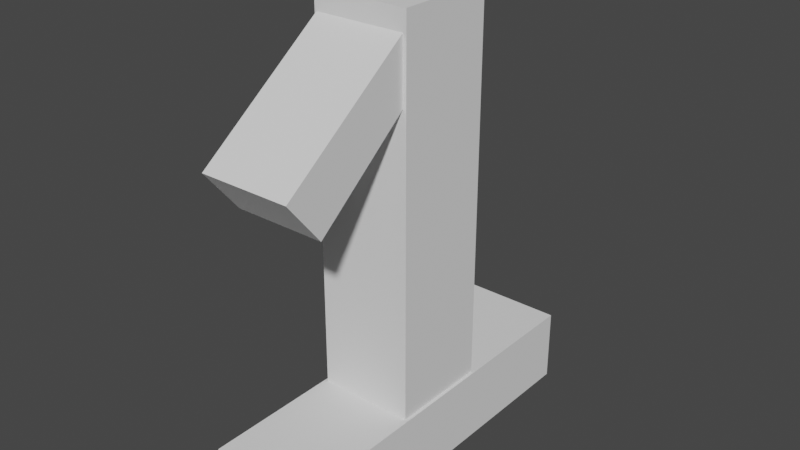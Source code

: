 # Source: 1.blend  (saved by Blender 2.80.75; exported with 4.5.12 LTS)
import bpy
from mathutils import Matrix  # noqa: F401  (used for matrix-valued properties, if any)

bpy.ops.wm.read_factory_settings(use_empty=True)
scene = bpy.context.scene
scene.name = 'Scene'

# ---- collections
col_collection = bpy.data.collections.new('Collection'); scene.collection.children.link(col_collection)

# ---- world
world_world = bpy.data.worlds.new('World'); scene.world = world_world
world_world.use_nodes = True; world_world.node_tree.nodes.clear()
_N = world_world.node_tree.nodes; _L = world_world.node_tree.links
n0 = _N.new('ShaderNodeOutputWorld'); n0.name = 'World Output'; n0.location = (300, 300)
n1 = _N.new('ShaderNodeBackground'); n1.name = 'Background'; n1.location = (10, 300)
n1.inputs[0].default_value = (0.05088, 0.05088, 0.05088, 1.0)
_L.new(n1.outputs[0], n0.inputs[0])
n0.is_active_output = True
world_world.color = (0.05088, 0.05088, 0.05088)
world_world.use_sun_shadow = False
world_world.sun_shadow_jitter_overblur = 0.0

# ---- meshes
me_cube_005 = bpy.data.meshes.new('Cube.005')
me_cube_005.from_pydata([(-1.0, -1.0, -1.0), (-1.0, -1.0, 1.0), (-1.0, 1.0, -1.0), (-1.0, 1.0, 1.0), (1.0, -1.0, -1.0), (1.0, -1.0, 1.0), (1.0, 1.0, -1.0), (1.0, 1.0, 1.0)], [], [(0, 1, 3, 2), (2, 3, 7, 6), (6, 7, 5, 4), (4, 5, 1, 0), (2, 6, 4, 0), (7, 3, 1, 5)])
_uv = me_cube_005.uv_layers.new(name='UVMap')
_uv.uv.foreach_set('vector', [0.375, 0.0, 0.625, 0.0, 0.625, 0.25, 0.375, 0.25, 0.375, 0.25, 0.625, 0.25, 0.625, 0.5, 0.375, 0.5, 0.375, 0.5, 0.625, 0.5, 0.625, 0.75, 0.375, 0.75, 0.375, 0.75, 0.625, 0.75, 0.625, 1.0, 0.375, 1.0, 0.125, 0.5, 0.375, 0.5, 0.375, 0.75, 0.125, 0.75, 0.625, 0.5, 0.875, 0.5, 0.875, 0.75, 0.625, 0.75])
me_cube_005.use_remesh_preserve_volume = False
me_cube_005.use_remesh_preserve_attributes = False
me_cube_005.use_mirror_vertex_groups = False
me_cube_005.update()
me_cube_006 = bpy.data.meshes.new('Cube.006')
me_cube_006.from_pydata([(-1.0, -1.0, -1.0), (-1.0, -1.0, 1.0), (-1.0, 1.0, -1.0), (-1.0, 1.0, 1.0), (1.0, -1.0, -1.0), (1.0, -1.0, 1.0), (1.0, 1.0, -1.0), (1.0, 1.0, 1.0)], [], [(0, 1, 3, 2), (2, 3, 7, 6), (6, 7, 5, 4), (4, 5, 1, 0), (2, 6, 4, 0), (7, 3, 1, 5)])
_uv = me_cube_006.uv_layers.new(name='UVMap')
_uv.uv.foreach_set('vector', [0.375, 0.0, 0.625, 0.0, 0.625, 0.25, 0.375, 0.25, 0.375, 0.25, 0.625, 0.25, 0.625, 0.5, 0.375, 0.5, 0.375, 0.5, 0.625, 0.5, 0.625, 0.75, 0.375, 0.75, 0.375, 0.75, 0.625, 0.75, 0.625, 1.0, 0.375, 1.0, 0.125, 0.5, 0.375, 0.5, 0.375, 0.75, 0.125, 0.75, 0.625, 0.5, 0.875, 0.5, 0.875, 0.75, 0.625, 0.75])
me_cube_006.use_remesh_preserve_volume = False
me_cube_006.use_remesh_preserve_attributes = False
me_cube_006.use_mirror_vertex_groups = False
me_cube_006.update()
me_cube_007 = bpy.data.meshes.new('Cube.007')
me_cube_007.from_pydata([(-1.0, -1.0, -1.0), (-1.0, -1.0, 1.0), (-1.0, 0.7102, -0.7206), (-1.0, 1.0, 1.0), (1.0, -1.0, -1.0), (1.0, -1.0, 1.0), (1.0, 0.7102, -0.7206), (1.0, 1.0, 1.0)], [], [(0, 1, 3, 2), (2, 3, 7, 6), (6, 7, 5, 4), (4, 5, 1, 0), (2, 6, 4, 0), (7, 3, 1, 5)])
_uv = me_cube_007.uv_layers.new(name='UVMap')
_uv.uv.foreach_set('vector', [0.375, 0.0, 0.625, 0.0, 0.625, 0.25, 0.375, 0.25, 0.375, 0.25, 0.625, 0.25, 0.625, 0.5, 0.375, 0.5, 0.375, 0.5, 0.625, 0.5, 0.625, 0.75, 0.375, 0.75, 0.375, 0.75, 0.625, 0.75, 0.625, 1.0, 0.375, 1.0, 0.125, 0.5, 0.375, 0.5, 0.375, 0.75, 0.125, 0.75, 0.625, 0.5, 0.875, 0.5, 0.875, 0.75, 0.625, 0.75])
me_cube_007.use_remesh_preserve_volume = False
me_cube_007.use_remesh_preserve_attributes = False
me_cube_007.use_mirror_vertex_groups = False
me_cube_007.update()

# ---- objects
ob_cube = bpy.data.objects.new('Cube', me_cube_005)
ob_cube_001 = bpy.data.objects.new('Cube.001', me_cube_006)
ob_cube_002 = bpy.data.objects.new('Cube.002', me_cube_007)

# ---- transforms, parenting, visibility, modifiers, constraints
ob_cube.location = (0.0, 0.0, -0.5882)
ob_cube.scale = (0.08997, 0.09372, 0.3608)
ob_cube.lineart.crease_threshold = 0.0
ob_cube_001.location = (0.0, 0.0, -1.012)
ob_cube_001.rotation_euler = (1.571, 0.0, 0.0)
ob_cube_001.scale = (0.0957, 0.06944, 0.3495)
ob_cube_001.lineart.crease_threshold = 0.0
ob_cube_002.location = (-0.00132, -0.1498, -0.3599)
ob_cube_002.rotation_euler = (2.251, -0.0, 0.0)
ob_cube_002.scale = (0.08478, 0.05194, 0.2032)
ob_cube_002.lineart.crease_threshold = 0.0

# ---- collection membership
col_collection.objects.link(ob_cube)
col_collection.objects.link(ob_cube_001)
col_collection.objects.link(ob_cube_002)

# ---- scene / render settings (as saved in the file)
scene.frame_start = 1; scene.frame_end = 250; scene.frame_set(1)
scene.render.engine = 'BLENDER_EEVEE_NEXT'
scene.cycles.use_denoising = False
scene.cycles.samples = 128
scene.cycles.sampling_pattern = 'TABULATED_SOBOL'
scene.cycles.use_adaptive_sampling = False
scene.cycles.use_light_tree = False
scene.view_settings.view_transform = 'Filmic'
bpy.context.view_layer.update()

# ---- added for rendering (the .blend has no active camera and no usable light): camera, sun
cam_auto = bpy.data.cameras.new('AutoCamera')
cam_auto.lens = 50.0
cam_auto.sensor_width = 36.0
cam_auto.clip_end = 1000.0
ob_auto_camera = bpy.data.objects.new('AutoCamera', cam_auto)
scene.collection.objects.link(ob_auto_camera)
ob_auto_camera.location = (1.06192, -1.2743, 0.212888)
ob_auto_camera.rotation_euler = (1.09748, -7.21219e-08, 0.694738)
scene.camera = ob_auto_camera
light_auto_sun = bpy.data.lights.new('AutoSun', 'SUN')
light_auto_sun.energy = 3.0
light_auto_sun.angle = 0.0523599
ob_auto_sun = bpy.data.objects.new('AutoSun', light_auto_sun)
scene.collection.objects.link(ob_auto_sun)
ob_auto_sun.rotation_euler = (0.872665, 0.174533, 0.523599)
bpy.context.view_layer.update()
